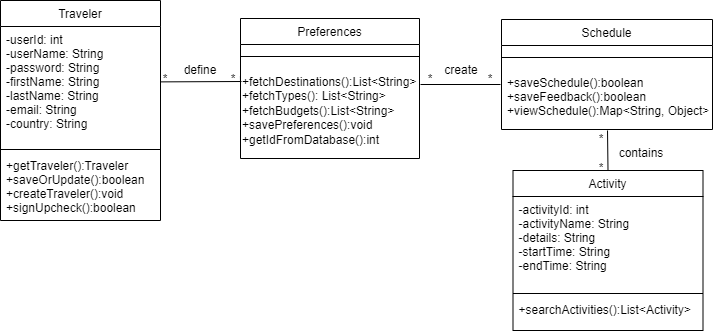

The diagram above was exported from draw.io. Its source (the exported page's mxGraphModel, read from the mxfile embedded in the PNG):
<mxGraphModel dx="780" dy="496" grid="1" gridSize="10" guides="1" tooltips="1" connect="1" arrows="1" fold="1" page="1" pageScale="1" pageWidth="827" pageHeight="1169" math="0" shadow="0">
  <root>
    <mxCell id="WIyWlLk6GJQsqaUBKTNV-0" />
    <mxCell id="WIyWlLk6GJQsqaUBKTNV-1" parent="WIyWlLk6GJQsqaUBKTNV-0" />
    <mxCell id="zkfFHV4jXpPFQw0GAbJ--0" value="Traveler" style="swimlane;fontStyle=0;align=center;verticalAlign=top;childLayout=stackLayout;horizontal=1;startSize=26;horizontalStack=0;resizeParent=1;resizeLast=0;collapsible=1;marginBottom=0;rounded=0;shadow=0;strokeWidth=1;" parent="WIyWlLk6GJQsqaUBKTNV-1" vertex="1">
      <mxGeometry x="99" y="30" width="160" height="220" as="geometry">
        <mxRectangle x="220" y="120" width="160" height="26" as="alternateBounds" />
      </mxGeometry>
    </mxCell>
    <mxCell id="zkfFHV4jXpPFQw0GAbJ--1" value="-userId: int&#10;-userName: String&#10;-password: String&#10;-firstName: String&#10;-lastName: String&#10;-email: String&#10;-country: String&#10;" style="text;align=left;verticalAlign=top;spacingLeft=4;spacingRight=4;overflow=hidden;rotatable=0;points=[[0,0.5],[1,0.5]];portConstraint=eastwest;" parent="zkfFHV4jXpPFQw0GAbJ--0" vertex="1">
      <mxGeometry y="26" width="160" height="120" as="geometry" />
    </mxCell>
    <mxCell id="zkfFHV4jXpPFQw0GAbJ--4" value="" style="line;html=1;strokeWidth=1;align=left;verticalAlign=middle;spacingTop=-1;spacingLeft=3;spacingRight=3;rotatable=0;labelPosition=right;points=[];portConstraint=eastwest;" parent="zkfFHV4jXpPFQw0GAbJ--0" vertex="1">
      <mxGeometry y="146" width="160" height="6" as="geometry" />
    </mxCell>
    <mxCell id="zkfFHV4jXpPFQw0GAbJ--5" value="+getTraveler():Traveler&#10;+saveOrUpdate():boolean&#10;+createTraveler():void&#10;+signUpcheck():boolean&#10;&#10;&#10; " style="text;align=left;verticalAlign=top;spacingLeft=4;spacingRight=4;overflow=hidden;rotatable=0;points=[[0,0.5],[1,0.5]];portConstraint=eastwest;fontColor=#000000;" parent="zkfFHV4jXpPFQw0GAbJ--0" vertex="1">
      <mxGeometry y="152" width="160" height="68" as="geometry" />
    </mxCell>
    <mxCell id="6QLQ3uW720AcvR_tzlIk-1" value="Preferences" style="swimlane;fontStyle=0;align=center;verticalAlign=top;childLayout=stackLayout;horizontal=1;startSize=26;horizontalStack=0;resizeParent=1;resizeLast=0;collapsible=1;marginBottom=0;rounded=0;shadow=0;strokeWidth=1;" parent="WIyWlLk6GJQsqaUBKTNV-1" vertex="1">
      <mxGeometry x="339" y="48" width="179" height="140" as="geometry">
        <mxRectangle x="550" y="140" width="160" height="26" as="alternateBounds" />
      </mxGeometry>
    </mxCell>
    <mxCell id="6QLQ3uW720AcvR_tzlIk-2" value="" style="line;html=1;strokeWidth=1;align=left;verticalAlign=middle;spacingTop=-1;spacingLeft=3;spacingRight=3;rotatable=0;labelPosition=right;points=[];portConstraint=eastwest;" parent="6QLQ3uW720AcvR_tzlIk-1" vertex="1">
      <mxGeometry y="26" width="179" height="24" as="geometry" />
    </mxCell>
    <mxCell id="zXE7DQCdoMgi_iKqW7go-1" value="&lt;div&gt;+fetchDestinations():List&amp;lt;String&amp;gt;&lt;/div&gt;&lt;div&gt;+fetchTypes(): List&amp;lt;String&amp;gt;&lt;span style=&quot;background-color: initial;&quot;&gt;&lt;br&gt;&lt;/span&gt;&lt;/div&gt;&lt;div&gt;&lt;span style=&quot;background-color: initial;&quot;&gt;+fetchBudgets():List&amp;lt;String&amp;gt;&lt;/span&gt;&lt;/div&gt;&lt;div&gt;&lt;span style=&quot;background-color: initial;&quot;&gt;+savePreferences():void&lt;/span&gt;&lt;/div&gt;&lt;div&gt;&lt;span style=&quot;background-color: initial;&quot;&gt;+&lt;/span&gt;getIdFromDatabase():int&lt;/div&gt;&lt;div&gt;&lt;span style=&quot;background-color: initial;&quot;&gt;&amp;nbsp;&lt;/span&gt;&lt;br&gt;&lt;/div&gt;&lt;div&gt;&lt;br&gt;&lt;/div&gt;" style="text;whiteSpace=wrap;html=1;" parent="6QLQ3uW720AcvR_tzlIk-1" vertex="1">
      <mxGeometry y="50" width="179" height="80" as="geometry" />
    </mxCell>
    <mxCell id="6QLQ3uW720AcvR_tzlIk-14" value="" style="endArrow=none;html=1;rounded=0;exitX=0.997;exitY=0.207;exitDx=0;exitDy=0;exitPerimeter=0;entryX=0;entryY=0.75;entryDx=0;entryDy=0;" parent="WIyWlLk6GJQsqaUBKTNV-1" edge="1">
      <mxGeometry width="50" height="50" relative="1" as="geometry">
        <mxPoint x="338.94000000000005" y="106.07000000000005" as="sourcePoint" />
        <mxPoint x="339" y="112" as="targetPoint" />
      </mxGeometry>
    </mxCell>
    <mxCell id="6QLQ3uW720AcvR_tzlIk-22" value="*" style="text;html=1;strokeColor=none;fillColor=none;align=center;verticalAlign=middle;whiteSpace=wrap;rounded=0;" parent="WIyWlLk6GJQsqaUBKTNV-1" vertex="1">
      <mxGeometry x="259" y="104" width="10" height="10" as="geometry" />
    </mxCell>
    <mxCell id="NLHQeGFv5M9r62Dl8d4k-0" value="Activity" style="swimlane;fontStyle=0;align=center;verticalAlign=top;childLayout=stackLayout;horizontal=1;startSize=26;horizontalStack=0;resizeParent=1;resizeLast=0;collapsible=1;marginBottom=0;rounded=0;shadow=0;strokeWidth=1;" parent="WIyWlLk6GJQsqaUBKTNV-1" vertex="1">
      <mxGeometry x="611.5" y="200" width="190" height="160" as="geometry">
        <mxRectangle x="220" y="120" width="160" height="26" as="alternateBounds" />
      </mxGeometry>
    </mxCell>
    <mxCell id="NLHQeGFv5M9r62Dl8d4k-1" value="-activityId: int&#10;-activityName: String&#10;-details: String&#10;-startTime: String&#10;-endTime: String&#10;&#10;" style="text;align=left;verticalAlign=top;spacingLeft=4;spacingRight=4;overflow=hidden;rotatable=0;points=[[0,0.5],[1,0.5]];portConstraint=eastwest;" parent="NLHQeGFv5M9r62Dl8d4k-0" vertex="1">
      <mxGeometry y="26" width="190" height="94" as="geometry" />
    </mxCell>
    <mxCell id="NLHQeGFv5M9r62Dl8d4k-2" value="" style="line;html=1;strokeWidth=1;align=left;verticalAlign=middle;spacingTop=-1;spacingLeft=3;spacingRight=3;rotatable=0;labelPosition=right;points=[];portConstraint=eastwest;" parent="NLHQeGFv5M9r62Dl8d4k-0" vertex="1">
      <mxGeometry y="120" width="190" height="6" as="geometry" />
    </mxCell>
    <mxCell id="-IbQH_iGW6TtNt1lRf_a-1" value="+searchActivities():List&lt;Activity&gt;&#10;" style="text;align=left;verticalAlign=top;spacingLeft=4;spacingRight=4;overflow=hidden;rotatable=0;points=[[0,0.5],[1,0.5]];portConstraint=eastwest;" parent="NLHQeGFv5M9r62Dl8d4k-0" vertex="1">
      <mxGeometry y="126" width="190" height="24" as="geometry" />
    </mxCell>
    <mxCell id="NLHQeGFv5M9r62Dl8d4k-4" value="" style="endArrow=none;html=1;rounded=0;exitX=1;exitY=0.75;exitDx=0;exitDy=0;entryX=1;entryY=1;entryDx=0;entryDy=0;" parent="WIyWlLk6GJQsqaUBKTNV-1" target="NLHQeGFv5M9r62Dl8d4k-6" edge="1">
      <mxGeometry width="50" height="50" relative="1" as="geometry">
        <mxPoint x="519" y="114" as="sourcePoint" />
        <mxPoint x="599.48" y="114.62" as="targetPoint" />
      </mxGeometry>
    </mxCell>
    <mxCell id="NLHQeGFv5M9r62Dl8d4k-5" value="*" style="text;html=1;strokeColor=none;fillColor=none;align=center;verticalAlign=middle;whiteSpace=wrap;rounded=0;" parent="WIyWlLk6GJQsqaUBKTNV-1" vertex="1">
      <mxGeometry x="519" y="103.5" width="20" height="10" as="geometry" />
    </mxCell>
    <mxCell id="NLHQeGFv5M9r62Dl8d4k-6" value="*" style="text;html=1;strokeColor=none;fillColor=none;align=center;verticalAlign=middle;whiteSpace=wrap;rounded=0;" parent="WIyWlLk6GJQsqaUBKTNV-1" vertex="1">
      <mxGeometry x="579" y="104" width="20" height="10" as="geometry" />
    </mxCell>
    <mxCell id="-IbQH_iGW6TtNt1lRf_a-3" value="" style="endArrow=none;html=1;rounded=0;exitX=0.997;exitY=0.207;exitDx=0;exitDy=0;exitPerimeter=0;" parent="WIyWlLk6GJQsqaUBKTNV-1" edge="1">
      <mxGeometry width="50" height="50" relative="1" as="geometry">
        <mxPoint x="258.5200000000001" y="111.382" as="sourcePoint" />
        <mxPoint x="340" y="111" as="targetPoint" />
      </mxGeometry>
    </mxCell>
    <mxCell id="-IbQH_iGW6TtNt1lRf_a-4" value="*" style="text;html=1;strokeColor=none;fillColor=none;align=center;verticalAlign=middle;whiteSpace=wrap;rounded=0;" parent="WIyWlLk6GJQsqaUBKTNV-1" vertex="1">
      <mxGeometry x="317" y="103.5" width="30" height="11" as="geometry" />
    </mxCell>
    <mxCell id="-IbQH_iGW6TtNt1lRf_a-13" value="Schedule" style="swimlane;fontStyle=0;align=center;verticalAlign=top;childLayout=stackLayout;horizontal=1;startSize=26;horizontalStack=0;resizeParent=1;resizeLast=0;collapsible=1;marginBottom=0;rounded=0;shadow=0;strokeWidth=1;" parent="WIyWlLk6GJQsqaUBKTNV-1" vertex="1">
      <mxGeometry x="600" y="49" width="211" height="110" as="geometry">
        <mxRectangle x="220" y="120" width="160" height="26" as="alternateBounds" />
      </mxGeometry>
    </mxCell>
    <mxCell id="-IbQH_iGW6TtNt1lRf_a-15" value="" style="line;html=1;strokeWidth=1;align=left;verticalAlign=middle;spacingTop=-1;spacingLeft=3;spacingRight=3;rotatable=0;labelPosition=right;points=[];portConstraint=eastwest;" parent="-IbQH_iGW6TtNt1lRf_a-13" vertex="1">
      <mxGeometry y="26" width="211" height="24" as="geometry" />
    </mxCell>
    <mxCell id="-IbQH_iGW6TtNt1lRf_a-16" value="+saveSchedule():boolean&#10;+saveFeedback():boolean&#10;+viewSchedule():Map&lt;String, Object&gt;" style="text;align=left;verticalAlign=top;spacingLeft=4;spacingRight=4;overflow=hidden;rotatable=0;points=[[0,0.5],[1,0.5]];portConstraint=eastwest;" parent="-IbQH_iGW6TtNt1lRf_a-13" vertex="1">
      <mxGeometry y="50" width="211" height="60" as="geometry" />
    </mxCell>
    <mxCell id="AMTD7k4z9uEYQ9Q1rBHf-2" value="define" style="text;html=1;strokeColor=none;fillColor=none;align=center;verticalAlign=middle;whiteSpace=wrap;rounded=0;" parent="WIyWlLk6GJQsqaUBKTNV-1" vertex="1">
      <mxGeometry x="269" y="84.5" width="60" height="30" as="geometry" />
    </mxCell>
    <mxCell id="AMTD7k4z9uEYQ9Q1rBHf-4" value="create" style="text;html=1;strokeColor=none;fillColor=none;align=center;verticalAlign=middle;whiteSpace=wrap;rounded=0;" parent="WIyWlLk6GJQsqaUBKTNV-1" vertex="1">
      <mxGeometry x="530" y="84.5" width="60" height="30" as="geometry" />
    </mxCell>
    <mxCell id="AMTD7k4z9uEYQ9Q1rBHf-5" value="" style="endArrow=none;html=1;rounded=0;exitX=0.5;exitY=0;exitDx=0;exitDy=0;" parent="WIyWlLk6GJQsqaUBKTNV-1" source="NLHQeGFv5M9r62Dl8d4k-0" edge="1">
      <mxGeometry width="50" height="50" relative="1" as="geometry">
        <mxPoint x="500" y="290" as="sourcePoint" />
        <mxPoint x="706" y="160" as="targetPoint" />
      </mxGeometry>
    </mxCell>
    <mxCell id="AMTD7k4z9uEYQ9Q1rBHf-6" value="contains" style="text;html=1;strokeColor=none;fillColor=none;align=center;verticalAlign=middle;whiteSpace=wrap;rounded=0;" parent="WIyWlLk6GJQsqaUBKTNV-1" vertex="1">
      <mxGeometry x="710" y="168" width="60" height="30" as="geometry" />
    </mxCell>
    <mxCell id="AMTD7k4z9uEYQ9Q1rBHf-7" value="*" style="text;html=1;strokeColor=none;fillColor=none;align=center;verticalAlign=middle;whiteSpace=wrap;rounded=0;" parent="WIyWlLk6GJQsqaUBKTNV-1" vertex="1">
      <mxGeometry x="690" y="159" width="20" height="20" as="geometry" />
    </mxCell>
    <mxCell id="AMTD7k4z9uEYQ9Q1rBHf-8" value="*" style="text;html=1;strokeColor=none;fillColor=none;align=center;verticalAlign=middle;whiteSpace=wrap;rounded=0;" parent="WIyWlLk6GJQsqaUBKTNV-1" vertex="1">
      <mxGeometry x="690" y="188" width="20" height="20" as="geometry" />
    </mxCell>
  </root>
</mxGraphModel>